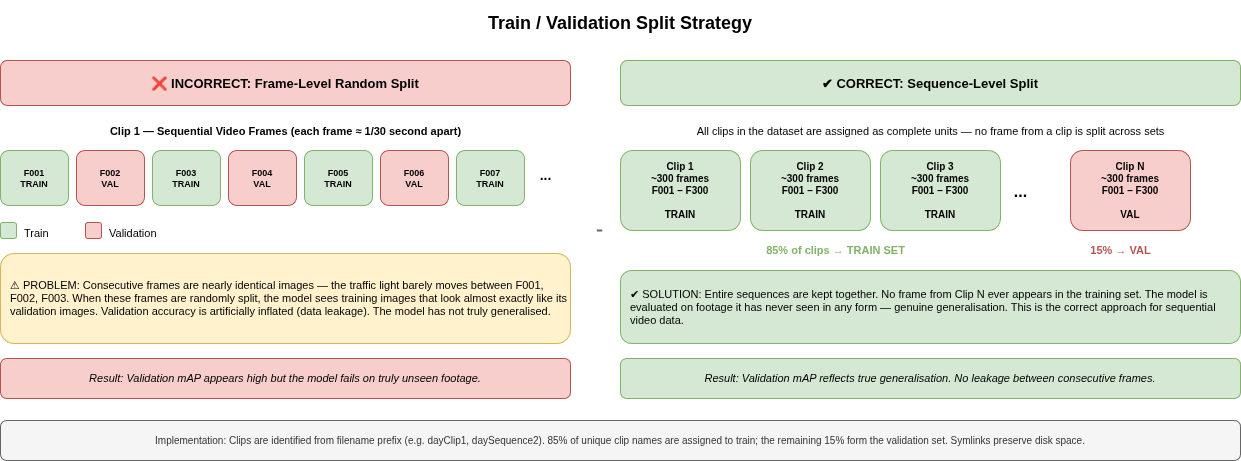

The diagram above was exported from draw.io. Its source (the exported page's mxGraphModel, read from the mxfile embedded in the PNG):
<mxGraphModel dx="508" dy="795" grid="1" gridSize="10" guides="1" tooltips="1" connect="1" arrows="1" fold="1" page="1" pageScale="1" pageWidth="1300" pageHeight="650" math="0" shadow="0">
  <root>
    <mxCell id="0" />
    <mxCell id="1" parent="0" />
    <mxCell id="2" value="Train / Validation Split Strategy" style="text;html=1;strokeColor=none;fillColor=none;align=center;verticalAlign=middle;whiteSpace=wrap;fontSize=18;fontStyle=1;" parent="1" vertex="1">
      <mxGeometry x="100" y="15" width="1100" height="45" as="geometry" />
    </mxCell>
    <mxCell id="3" value="❌ INCORRECT: Frame-Level Random Split" style="rounded=1;whiteSpace=wrap;html=1;fillColor=#f8cecc;strokeColor=#b85450;fontSize=13;fontStyle=1;align=center;" parent="1" vertex="1">
      <mxGeometry x="30" y="75" width="570" height="45" as="geometry" />
    </mxCell>
    <mxCell id="4" value="Clip 1 — Sequential Video Frames (each frame ≈ 1/30 second apart)" style="text;html=1;strokeColor=none;fillColor=none;align=center;fontStyle=1;fontSize=11;" parent="1" vertex="1">
      <mxGeometry x="30" y="133" width="570" height="25" as="geometry" />
    </mxCell>
    <mxCell id="5" value="&lt;b&gt;F001&lt;/b&gt;&lt;br&gt;TRAIN" style="rounded=1;whiteSpace=wrap;html=1;fillColor=#d5e8d4;strokeColor=#82b366;fontSize=9;fontStyle=1;" parent="1" vertex="1">
      <mxGeometry x="30" y="165" width="68" height="55" as="geometry" />
    </mxCell>
    <mxCell id="6" value="&lt;b&gt;F002&lt;/b&gt;&lt;br&gt;VAL" style="rounded=1;whiteSpace=wrap;html=1;fillColor=#f8cecc;strokeColor=#b85450;fontSize=9;fontStyle=1;" parent="1" vertex="1">
      <mxGeometry x="106" y="165" width="68" height="55" as="geometry" />
    </mxCell>
    <mxCell id="7" value="&lt;b&gt;F003&lt;/b&gt;&lt;br&gt;TRAIN" style="rounded=1;whiteSpace=wrap;html=1;fillColor=#d5e8d4;strokeColor=#82b366;fontSize=9;fontStyle=1;" parent="1" vertex="1">
      <mxGeometry x="182" y="165" width="68" height="55" as="geometry" />
    </mxCell>
    <mxCell id="8" value="&lt;b&gt;F004&lt;/b&gt;&lt;br&gt;VAL" style="rounded=1;whiteSpace=wrap;html=1;fillColor=#f8cecc;strokeColor=#b85450;fontSize=9;fontStyle=1;" parent="1" vertex="1">
      <mxGeometry x="258" y="165" width="68" height="55" as="geometry" />
    </mxCell>
    <mxCell id="9" value="&lt;b&gt;F005&lt;/b&gt;&lt;br&gt;TRAIN" style="rounded=1;whiteSpace=wrap;html=1;fillColor=#d5e8d4;strokeColor=#82b366;fontSize=9;fontStyle=1;" parent="1" vertex="1">
      <mxGeometry x="334" y="165" width="68" height="55" as="geometry" />
    </mxCell>
    <mxCell id="10" value="&lt;b&gt;F006&lt;/b&gt;&lt;br&gt;VAL" style="rounded=1;whiteSpace=wrap;html=1;fillColor=#f8cecc;strokeColor=#b85450;fontSize=9;fontStyle=1;" parent="1" vertex="1">
      <mxGeometry x="410" y="165" width="68" height="55" as="geometry" />
    </mxCell>
    <mxCell id="11" value="&lt;b&gt;F007&lt;/b&gt;&lt;br&gt;TRAIN" style="rounded=1;whiteSpace=wrap;html=1;fillColor=#d5e8d4;strokeColor=#82b366;fontSize=9;fontStyle=1;" parent="1" vertex="1">
      <mxGeometry x="486" y="165" width="68" height="55" as="geometry" />
    </mxCell>
    <mxCell id="12" value="&lt;b&gt;...&lt;/b&gt;&lt;br&gt;" style="text;html=1;strokeColor=none;fillColor=none;align=center;fontSize=14;fontStyle=1;" parent="1" vertex="1">
      <mxGeometry x="555" y="175" width="40" height="40" as="geometry" />
    </mxCell>
    <mxCell id="13" value="" style="rounded=1;fillColor=#d5e8d4;strokeColor=#82b366;" parent="1" vertex="1">
      <mxGeometry x="30" y="237" width="16" height="16" as="geometry" />
    </mxCell>
    <mxCell id="14" value="Train" style="text;html=1;strokeColor=none;fillColor=none;align=left;fontSize=11;" parent="1" vertex="1">
      <mxGeometry x="52" y="235" width="60" height="20" as="geometry" />
    </mxCell>
    <mxCell id="15" value="" style="rounded=1;fillColor=#f8cecc;strokeColor=#b85450;" parent="1" vertex="1">
      <mxGeometry x="115" y="237" width="16" height="16" as="geometry" />
    </mxCell>
    <mxCell id="16" value="Validation" style="text;html=1;strokeColor=none;fillColor=none;align=left;fontSize=11;" parent="1" vertex="1">
      <mxGeometry x="137" y="235" width="80" height="20" as="geometry" />
    </mxCell>
    <mxCell id="17" value="⚠ PROBLEM: Consecutive frames are nearly identical images — the traffic light barely moves between F001, F002, F003. When these frames are randomly split, the model sees training images that look almost exactly like its validation images. Validation accuracy is artificially inflated (data leakage). The model has not truly generalised." style="rounded=1;whiteSpace=wrap;html=1;fillColor=#fff2cc;strokeColor=#d6b656;fontSize=11;align=left;spacingLeft=8;" parent="1" vertex="1">
      <mxGeometry x="30" y="268" width="570" height="90" as="geometry" />
    </mxCell>
    <mxCell id="18" value="Result: Validation mAP appears high but the model fails on truly unseen footage." style="rounded=1;whiteSpace=wrap;html=1;fillColor=#f8cecc;strokeColor=#b85450;fontSize=11;fontStyle=2;align=center;" parent="1" vertex="1">
      <mxGeometry x="30" y="373" width="570" height="40" as="geometry" />
    </mxCell>
    <mxCell id="19" value="" style="line;strokeWidth=2;strokeColor=#666666;dashed=1;fillColor=none;" parent="1" vertex="1">
      <mxGeometry x="626" y="65" width="10" height="360" as="geometry" />
    </mxCell>
    <mxCell id="20" value="✔ CORRECT: Sequence-Level Split" style="rounded=1;whiteSpace=wrap;html=1;fillColor=#d5e8d4;strokeColor=#82b366;fontSize=13;fontStyle=1;align=center;" parent="1" vertex="1">
      <mxGeometry x="650" y="75" width="620" height="45" as="geometry" />
    </mxCell>
    <mxCell id="21" value="All clips in the dataset are assigned as complete units — no frame from a clip is split across sets" style="text;html=1;strokeColor=none;fillColor=none;align=center;fontSize=11;" parent="1" vertex="1">
      <mxGeometry x="650" y="133" width="620" height="25" as="geometry" />
    </mxCell>
    <mxCell id="22" value="&lt;b&gt;Clip 1&lt;/b&gt;&lt;br&gt;~300 frames&lt;br&gt;F001 – F300&lt;br&gt;&lt;br&gt;TRAIN" style="rounded=1;whiteSpace=wrap;html=1;fillColor=#d5e8d4;strokeColor=#82b366;fontSize=10;fontStyle=1;" parent="1" vertex="1">
      <mxGeometry x="650" y="165" width="120" height="80" as="geometry" />
    </mxCell>
    <mxCell id="23" value="&lt;b&gt;Clip 2&lt;/b&gt;&lt;br&gt;~300 frames&lt;br&gt;F001 – F300&lt;br&gt;&lt;br&gt;TRAIN" style="rounded=1;whiteSpace=wrap;html=1;fillColor=#d5e8d4;strokeColor=#82b366;fontSize=10;fontStyle=1;" parent="1" vertex="1">
      <mxGeometry x="780" y="165" width="120" height="80" as="geometry" />
    </mxCell>
    <mxCell id="24" value="&lt;b&gt;Clip 3&lt;/b&gt;&lt;br&gt;~300 frames&lt;br&gt;F001 – F300&lt;br&gt;&lt;br&gt;TRAIN" style="rounded=1;whiteSpace=wrap;html=1;fillColor=#d5e8d4;strokeColor=#82b366;fontSize=10;fontStyle=1;" parent="1" vertex="1">
      <mxGeometry x="910" y="165" width="120" height="80" as="geometry" />
    </mxCell>
    <mxCell id="25" value="..." style="text;html=1;strokeColor=none;fillColor=none;align=center;fontSize=16;fontStyle=1;" parent="1" vertex="1">
      <mxGeometry x="1030" y="190" width="40" height="40" as="geometry" />
    </mxCell>
    <mxCell id="26" value="&lt;b&gt;Clip N&lt;/b&gt;&lt;br&gt;~300 frames&lt;br&gt;F001 – F300&lt;br&gt;&lt;br&gt;VAL" style="rounded=1;whiteSpace=wrap;html=1;fillColor=#f8cecc;strokeColor=#b85450;fontSize=10;fontStyle=1;" parent="1" vertex="1">
      <mxGeometry x="1100" y="165" width="120" height="80" as="geometry" />
    </mxCell>
    <mxCell id="27" value="85% of clips → TRAIN SET" style="text;html=1;strokeColor=none;fillColor=none;align=center;fontStyle=1;fontSize=11;fontColor=#82b366;" parent="1" vertex="1">
      <mxGeometry x="650" y="252" width="430" height="25" as="geometry" />
    </mxCell>
    <mxCell id="28" value="15% → VAL" style="text;html=1;strokeColor=none;fillColor=none;align=center;fontStyle=1;fontSize=11;fontColor=#b85450;" parent="1" vertex="1">
      <mxGeometry x="1080" y="252" width="140" height="25" as="geometry" />
    </mxCell>
    <mxCell id="29" value="✔ SOLUTION: Entire sequences are kept together. No frame from Clip N ever appears in the training set. The model is evaluated on footage it has never seen in any form — genuine generalisation. This is the correct approach for sequential video data." style="rounded=1;whiteSpace=wrap;html=1;fillColor=#d5e8d4;strokeColor=#82b366;fontSize=11;align=left;spacingLeft=8;" parent="1" vertex="1">
      <mxGeometry x="650" y="285" width="620" height="73" as="geometry" />
    </mxCell>
    <mxCell id="30" value="Result: Validation mAP reflects true generalisation. No leakage between consecutive frames." style="rounded=1;whiteSpace=wrap;html=1;fillColor=#d5e8d4;strokeColor=#82b366;fontSize=11;fontStyle=2;align=center;" parent="1" vertex="1">
      <mxGeometry x="650" y="373" width="620" height="40" as="geometry" />
    </mxCell>
    <mxCell id="31" value="Implementation: Clips are identified from filename prefix (e.g. dayClip1, daySequence2). 85% of unique clip names are assigned to train; the remaining 15% form the validation set. Symlinks preserve disk space." style="text;html=1;strokeColor=#666666;fillColor=#f5f5f5;align=center;verticalAlign=middle;whiteSpace=wrap;rounded=1;fontSize=10;fontColor=#333333;" parent="1" vertex="1">
      <mxGeometry x="30" y="435" width="1240" height="40" as="geometry" />
    </mxCell>
  </root>
</mxGraphModel>